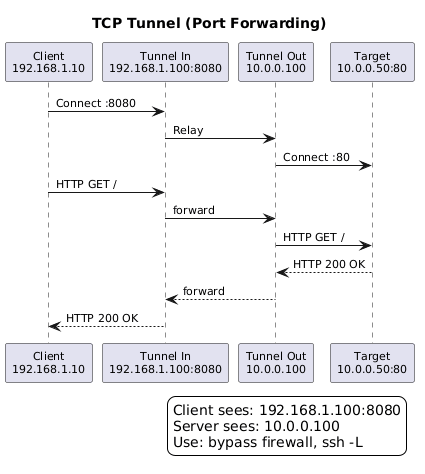

The diagram above was rendered by PlantUML. Its source (embedded in the PNG):
@startuml
skinparam backgroundColor white
skinparam defaultFontName Arial
skinparam defaultFontSize 11
skinparam shadowing false
title TCP Tunnel (Port Forwarding)

participant "Client\n192.168.1.10" as client
participant "Tunnel In\n192.168.1.100:8080" as tin
participant "Tunnel Out\n10.0.0.100" as tout
participant "Target\n10.0.0.50:80" as server

client -> tin : Connect :8080
tin -> tout : Relay
tout -> server : Connect :80

client -> tin : HTTP GET /
tin -> tout : forward
tout -> server : HTTP GET /

server --> tout : HTTP 200 OK
tout --> tin : forward
tin --> client : HTTP 200 OK

legend right
Client sees: 192.168.1.100:8080
Server sees: 10.0.0.100
Use: bypass firewall, ssh -L
endlegend
@enduml